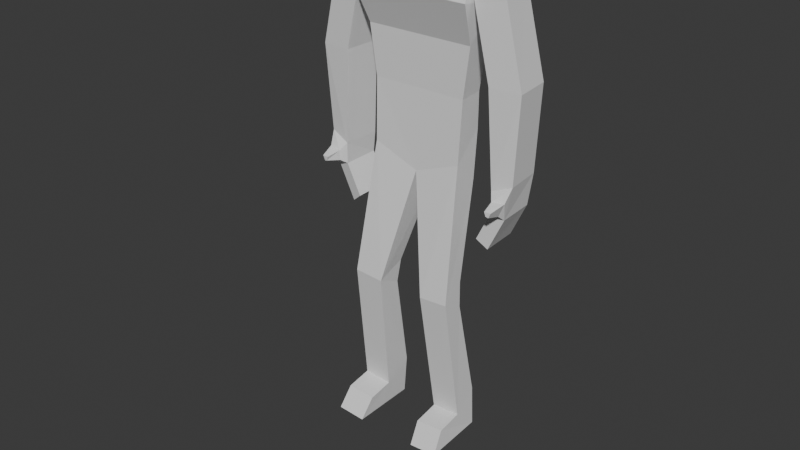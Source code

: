# Source: shadow.blend  (saved by Blender 4.0.36; exported with 4.5.12 LTS)
import bpy
from mathutils import Matrix  # noqa: F401  (used for matrix-valued properties, if any)

bpy.ops.wm.read_factory_settings(use_empty=True)
scene = bpy.context.scene
scene.name = 'Scene'

# ---- collections
col_collection = bpy.data.collections.new('Collection'); scene.collection.children.link(col_collection)

# ---- world
world_world = bpy.data.worlds.new('World'); scene.world = world_world
world_world.use_nodes = True; world_world.node_tree.nodes.clear()
_N = world_world.node_tree.nodes; _L = world_world.node_tree.links
n0 = _N.new('ShaderNodeOutputWorld'); n0.name = 'World Output'; n0.location = (300, 300)
n1 = _N.new('ShaderNodeBackground'); n1.name = 'Background'; n1.location = (10, 300)
n1.inputs[0].default_value = (0.05088, 0.05088, 0.05088, 1.0)
_L.new(n1.outputs[0], n0.inputs[0])
n0.is_active_output = True
world_world.color = (0.05088, 0.05088, 0.05088)
world_world.use_sun_shadow = False
world_world.sun_shadow_jitter_overblur = 0.0

# ---- meshes
me_cube_001 = bpy.data.meshes.new('Cube.001')
me_cube_001.from_pydata([(0.3196, -0.6965, 8.625), (0.445, -0.4929, 9.955), (0.7193, -0.1969, 8.727), (0.5331, -0.581, 9.469), (0.0, -0.7846, 8.537), (0.0, -0.581, 10.04), (0.0, -0.2674, 8.647), (0.0, -0.8453, 9.469), (0.7444, 0.07716, 8.325), (0.6926, 0.6681, 8.24), (0.0, 0.7199, 8.28), (0.0, 0.07716, 8.365), (0.9639, 0.1646, 8.148), (0.9121, 0.6681, 8.148), (0.0, 0.7199, 7.978), (0.0, 0.1005, 8.072), (0.9261, 0.1725, 6.646), (0.8743, 0.6681, 6.646), (0.0, 0.7199, 6.646), (0.0, 0.1725, 6.646), (1.021, -0.1072, 7.326), (0.9688, 0.6681, 7.208), (0.0, 0.7199, 7.425), (0.0, -0.1072, 7.326), (0.7854, 0.1373, 4.797), (0.0, 0.1368, 4.502), (0.0, 0.7199, 7.751), (0.9648, 0.07243, 7.666), (0.9131, 0.6681, 7.662), (0.0, 0.07243, 7.755), (1.366, 0.2164, 8.014), (1.314, 0.7199, 8.014), (1.443, 0.1242, 7.816), (1.391, 0.7199, 7.812), (1.317, 0.09281, 6.157), (1.265, 0.7112, 6.17), (1.837, 0.1465, 6.148), (1.785, 0.7649, 6.161), (1.407, 0.1293, 4.577), (1.354, 0.7477, 4.59), (1.74, 0.183, 4.708), (1.688, 0.8014, 4.722), (0.0, 0.1866, 5.822), (0.8106, 0.1866, 5.822), (0.7644, 0.6481, 5.822), (0.0, 0.6944, 5.822), (0.9791, 0.04615, 0.438), (0.9486, 0.4752, 0.7211), (0.4919, 0.5275, 0.6727), (0.4919, 0.0465, 0.405), (0.9845, 0.4611, 0.05046), (0.5279, 0.5134, 0.001995), (0.9803, -0.3871, 0.3639), (0.4932, -0.3868, 0.3309), (1.016, -0.6101, 0.0223), (0.5291, -0.6098, -0.01073), (1.162, 0.1392, 3.714), (1.151, 0.7575, 3.738), (1.339, 0.1928, 3.568), (1.329, 0.8112, 3.592), (1.601, 0.8063, 4.166), (1.393, 0.7526, 4.243), (1.411, 0.1342, 4.224), (1.62, 0.1879, 4.147), (1.696, 0.06248, 4.481), (1.483, 0.03265, 4.46), (1.479, 0.03538, 4.291), (1.595, 0.06521, 4.248), (1.635, -0.1922, 4.409), (1.53, -0.2031, 4.411), (1.556, -0.2021, 4.34), (1.598, -0.1912, 4.324), (0.906, -0.2452, 2.607), (0.8847, 0.1477, 2.419), (0.8635, 0.1705, 2.836), (0.4281, 0.2, 2.371), (0.3766, 0.2296, 2.784), (0.4024, -0.242, 2.572), (0.0, 0.6847, 10.18), (0.562, 0.5763, 10.06), (0.6807, 0.6829, 9.47), (0.5938, 0.6619, 8.829), (0.6695, -0.006819, 10.17), (0.5778, -0.5373, 10.08), (0.7167, -0.6187, 9.466), (0.4998, -0.7362, 8.592), (0.0, 0.8196, 8.948), (0.0, -0.6225, 10.22), (0.0, -0.006819, 10.36), (0.8143, -0.00584, 9.467), (0.0, 0.89, 9.716), (0.6151, 0.6681, 8.616), (0.0, 0.7666, 8.599), (0.0, -0.0625, 8.479), (0.6587, -0.001482, 8.563), (0.7536, 0.5903, 4.426), (0.7426, 0.6737, 5.232), (0.0, 0.7327, 4.917), (0.07921, 0.6407, 4.141), (0.0, 0.369, 4.502)], [], [(6, 2, 0, 4), (2, 85, 0), (5, 1, 83, 87), (0, 3, 7, 4), (3, 1, 5, 7), (9, 10, 92, 91), (3, 0, 85, 84), (1, 3, 84, 83), (8, 11, 15, 12), (94, 93, 11, 8), (22, 21, 17, 18), (10, 9, 13, 14), (9, 8, 12, 13), (43, 42, 25, 24), (21, 20, 16, 17), (20, 23, 19, 16), (27, 29, 23, 20), (28, 27, 20, 21), (26, 28, 21, 22), (44, 43, 24, 96), (98, 95, 74, 76), (14, 13, 28, 26), (28, 13, 31, 33), (12, 15, 29, 27), (31, 30, 32, 33), (13, 12, 30, 31), (27, 28, 35, 34), (12, 27, 32, 30), (35, 37, 41, 39), (32, 27, 34, 36), (28, 33, 37, 35), (33, 32, 36, 37), (61, 60, 59, 57), (34, 35, 39, 38), (36, 34, 38, 40), (37, 36, 40, 41), (17, 16, 43, 44), (18, 17, 44, 45), (16, 19, 42, 43), (77, 75, 48, 49), (72, 77, 49, 46), (25, 99, 98, 76, 77), (75, 73, 47, 48), (49, 48, 51), (45, 44, 96, 97), (24, 25, 77, 72), (47, 46, 50), (49, 51, 55, 53), (48, 47, 50, 51), (52, 53, 55, 54), (51, 50, 54, 55), (46, 49, 53, 52), (50, 46, 52, 54), (56, 57, 59, 58), (62, 61, 57, 56), (63, 62, 56, 58), (60, 63, 58, 59), (41, 40, 63, 60), (38, 62, 66, 65), (38, 39, 61, 62), (39, 41, 60, 61), (66, 67, 71, 70), (62, 63, 67, 66), (40, 38, 65, 64), (63, 40, 64, 67), (68, 69, 70, 71), (65, 66, 70, 69), (67, 64, 68, 71), (64, 65, 69, 68), (72, 73, 74), (73, 75, 76, 74), (75, 77, 76), (73, 72, 46, 47), (90, 78, 79, 80), (89, 82, 83, 84), (82, 88, 87, 83), (79, 78, 88, 82), (86, 81, 91, 92), (2, 89, 84, 85), (81, 80, 89, 2), (80, 79, 82, 89), (86, 90, 80, 81), (2, 6, 93, 94), (94, 91, 81, 2), (91, 94, 8, 9), (95, 96, 24), (97, 98, 99), (95, 98, 97, 96), (95, 24, 72, 74)])
_uv = me_cube_001.uv_layers.new(name='UVMap')
_uv.uv.foreach_set('vector', [0.25, 0.625, 0.375, 0.625, 0.375, 0.75, 0.25, 0.75, 0.375, 0.625, 0.375, 0.75, 0.375, 0.75, 0.625, 0.875, 0.625, 0.75, 0.625, 0.75, 0.625, 0.875, 0.375, 0.75, 0.5, 0.75, 0.5, 0.875, 0.375, 0.875, 0.5, 0.75, 0.625, 0.75, 0.625, 0.875, 0.5, 0.875, 0.375, 0.5, 0.375, 0.375, 0.375, 0.375, 0.375, 0.5, 0.5, 0.75, 0.375, 0.75, 0.375, 0.75, 0.5, 0.75, 0.625, 0.75, 0.5, 0.75, 0.5, 0.75, 0.625, 0.75, 0.375, 0.625, 0.25, 0.625, 0.25, 0.625, 0.375, 0.625, 0.375, 0.625, 0.25, 0.625, 0.25, 0.625, 0.375, 0.625, 0.375, 0.375, 0.375, 0.5, 0.375, 0.5, 0.375, 0.375, 0.375, 0.375, 0.375, 0.5, 0.375, 0.5, 0.375, 0.375, 0.375, 0.5, 0.375, 0.625, 0.375, 0.625, 0.375, 0.5, 0.375, 0.625, 0.25, 0.625, 0.25, 0.625, 0.375, 0.625, 0.375, 0.5, 0.375, 0.625, 0.375, 0.625, 0.375, 0.5, 0.375, 0.625, 0.25, 0.625, 0.25, 0.625, 0.375, 0.625, 0.375, 0.625, 0.25, 0.625, 0.25, 0.625, 0.375, 0.625, 0.375, 0.5, 0.375, 0.625, 0.375, 0.625, 0.375, 0.5, 0.375, 0.375, 0.375, 0.5, 0.375, 0.5, 0.375, 0.375, 0.375, 0.5, 0.375, 0.625, 0.375, 0.625, 0.375, 0.5, 0.375, 0.375, 0.375, 0.5, 0.375, 0.5, 0.375, 0.375, 0.375, 0.375, 0.375, 0.5, 0.375, 0.5, 0.375, 0.375, 0.375, 0.5, 0.375, 0.5, 0.375, 0.5, 0.375, 0.5, 0.375, 0.625, 0.25, 0.625, 0.25, 0.625, 0.375, 0.625, 0.375, 0.5, 0.375, 0.625, 0.375, 0.625, 0.375, 0.5, 0.375, 0.5, 0.375, 0.625, 0.375, 0.625, 0.375, 0.5, 0.375, 0.625, 0.375, 0.5, 0.375, 0.5, 0.375, 0.625, 0.375, 0.625, 0.375, 0.625, 0.375, 0.625, 0.375, 0.625, 0.375, 0.5, 0.375, 0.5, 0.375, 0.5, 0.375, 0.5, 0.375, 0.625, 0.375, 0.625, 0.375, 0.625, 0.375, 0.625, 0.375, 0.5, 0.375, 0.5, 0.375, 0.5, 0.375, 0.5, 0.375, 0.5, 0.375, 0.625, 0.375, 0.625, 0.375, 0.5, 0.375, 0.5, 0.375, 0.5, 0.375, 0.5, 0.375, 0.5, 0.375, 0.625, 0.375, 0.5, 0.375, 0.5, 0.375, 0.625, 0.375, 0.625, 0.375, 0.625, 0.375, 0.625, 0.375, 0.625, 0.375, 0.5, 0.375, 0.625, 0.375, 0.625, 0.375, 0.5, 0.375, 0.5, 0.375, 0.625, 0.375, 0.625, 0.375, 0.5, 0.375, 0.375, 0.375, 0.5, 0.375, 0.5, 0.375, 0.375, 0.375, 0.625, 0.25, 0.625, 0.25, 0.625, 0.375, 0.625, 0.0, 0.0, 0.0, 0.0, 0.0, 0.0, 0.0, 0.0, 0.375, 0.625, 0.25, 0.625, 0.25, 0.625, 0.375, 0.625, 0.0, 0.0, 0.0, 0.0, 0.0, 0.0, 0.0, 0.0, 0.0, 0.0, 0.375, 0.375, 0.375, 0.5, 0.375, 0.5, 0.375, 0.375, 0.0, 0.0, 0.0, 0.0, 0.0, 0.0, 0.375, 0.375, 0.375, 0.5, 0.375, 0.5, 0.375, 0.375, 0.375, 0.625, 0.25, 0.625, 0.25, 0.625, 0.375, 0.625, 0.375, 0.5, 0.375, 0.625, 0.375, 0.5, 0.0, 0.0, 0.0, 0.0, 0.0, 0.0, 0.0, 0.0, 0.375, 0.375, 0.375, 0.5, 0.375, 0.5, 0.375, 0.375, 0.375, 0.625, 0.25, 0.625, 0.25, 0.625, 0.375, 0.625, 0.25, 0.625, 0.375, 0.625, 0.375, 0.625, 0.25, 0.625, 0.375, 0.625, 0.25, 0.625, 0.25, 0.625, 0.375, 0.625, 0.375, 0.625, 0.375, 0.625, 0.375, 0.625, 0.375, 0.625, 0.375, 0.625, 0.375, 0.5, 0.375, 0.5, 0.375, 0.625, 0.375, 0.625, 0.375, 0.5, 0.375, 0.5, 0.375, 0.625, 0.375, 0.625, 0.375, 0.625, 0.375, 0.625, 0.375, 0.625, 0.375, 0.5, 0.375, 0.625, 0.375, 0.625, 0.375, 0.5, 0.375, 0.5, 0.375, 0.625, 0.375, 0.625, 0.375, 0.5, 0.375, 0.625, 0.375, 0.625, 0.375, 0.625, 0.375, 0.625, 0.375, 0.625, 0.375, 0.5, 0.375, 0.5, 0.375, 0.625, 0.375, 0.5, 0.375, 0.5, 0.375, 0.5, 0.375, 0.5, 0.375, 0.625, 0.375, 0.625, 0.375, 0.625, 0.375, 0.625, 0.375, 0.625, 0.375, 0.625, 0.375, 0.625, 0.375, 0.625, 0.375, 0.625, 0.375, 0.625, 0.375, 0.625, 0.375, 0.625, 0.375, 0.625, 0.375, 0.625, 0.375, 0.625, 0.375, 0.625, 0.375, 0.625, 0.375, 0.625, 0.375, 0.625, 0.375, 0.625, 0.375, 0.625, 0.375, 0.625, 0.375, 0.625, 0.375, 0.625, 0.375, 0.625, 0.375, 0.625, 0.375, 0.625, 0.375, 0.625, 0.375, 0.625, 0.375, 0.625, 0.375, 0.625, 0.375, 0.625, 0.375, 0.625, 0.375, 0.5, 0.375, 0.5, 0.375, 0.5, 0.375, 0.375, 0.375, 0.375, 0.375, 0.5, 0.0, 0.0, 0.0, 0.0, 0.0, 0.0, 0.375, 0.5, 0.375, 0.625, 0.375, 0.625, 0.375, 0.5, 0.5, 0.375, 0.625, 0.375, 0.625, 0.5, 0.5, 0.5, 0.5, 0.625, 0.625, 0.625, 0.625, 0.75, 0.5, 0.75, 0.625, 0.625, 0.75, 0.625, 0.75, 0.75, 0.625, 0.75, 0.625, 0.5, 0.75, 0.5, 0.75, 0.625, 0.625, 0.625, 0.375, 0.375, 0.375, 0.5, 0.375, 0.5, 0.375, 0.375, 0.375, 0.625, 0.5, 0.625, 0.5, 0.75, 0.375, 0.75, 0.375, 0.5, 0.5, 0.5, 0.5, 0.625, 0.375, 0.625, 0.5, 0.5, 0.625, 0.5, 0.625, 0.625, 0.5, 0.625, 0.375, 0.375, 0.5, 0.375, 0.5, 0.5, 0.375, 0.5, 0.375, 0.625, 0.25, 0.625, 0.25, 0.625, 0.375, 0.625, 0.375, 0.625, 0.375, 0.5, 0.375, 0.5, 0.375, 0.625, 0.375, 0.5, 0.375, 0.625, 0.375, 0.625, 0.375, 0.5, 0.375, 0.5, 0.375, 0.5184, 0.375, 0.625, 0.375, 0.4007, 0.375, 0.375, 0.375, 0.3819, 0.375, 0.5, 0.375, 0.375, 0.375, 0.375, 0.375, 0.5, 0.375, 0.5, 0.375, 0.625, 0.375, 0.625, 0.375, 0.5])
me_cube_001.update()
arm_armature = bpy.data.armatures.new('Armature')  # bones are not reproduced

# ---- objects
ob_cube = bpy.data.objects.new('Cube', me_cube_001)
ob_armature = bpy.data.objects.new('Armature', arm_armature)

# ---- transforms, parenting, visibility, modifiers, constraints
ob_cube.parent = ob_armature
ob_cube.location = (0.0, 0.0, 0.0)
_vg = ob_cube.vertex_groups.new(name='Bone')
for _i, _w in zip([16, 17, 18, 19, 20, 21, 24, 25, 42, 43, 44, 45, 95, 96, 97, 98, 99], [0.1386, 0.1485, 0.04256, 0.05744, 0.03985, 0.06195, 0.169, 0.6743, 0.9447, 0.772, 0.8256, 0.9547, 0.02465, 0.7263, 0.9299, 0.1048, 0.4066]): _vg.add([_i], _w, 'REPLACE')
_vg = ob_cube.vertex_groups.new(name='Bone.001')
for _i, _w in zip([0, 2, 4, 6, 8, 9, 10, 11, 12, 13, 14, 15, 16, 17, 18, 19, 20, 21, 22, 23, 26, 27, 28, 29, 42, 43, 44, 45, 81, 85, 86, 91, 92, 93, 94, 96], [0.05264, 0.07725, 0.05612, 0.1218, 0.301, 0.3207, 0.8333, 0.2857, 0.09957, 0.1193, 0.9382, 0.7595, 0.6924, 0.6944, 0.9463, 0.9308, 0.345, 0.4035, 0.9701, 0.9013, 0.9546, 0.06743, 0.06112, 0.8767, 0.03394, 0.1103, 0.1156, 0.02854, 0.07308, 0.05474, 0.09366, 0.1365, 0.2719, 0.1817, 0.144, 0.01591]): _vg.add([_i], _w, 'REPLACE')
_vg = ob_cube.vertex_groups.new(name='Bone.002')
for _i, _w in zip([0, 1, 2, 3, 4, 5, 6, 7, 8, 9, 10, 11, 12, 13, 14, 15, 29, 78, 79, 80, 81, 82, 83, 84, 85, 86, 87, 88, 89, 90, 91, 92, 93, 94], [0.919, 0.9908, 0.8468, 0.9762, 0.9184, 0.9946, 0.8475, 0.9798, 0.3254, 0.1818, 0.1542, 0.68, 0.0987, 0.09028, 0.0179, 0.2001, 0.06152, 0.9875, 0.9865, 0.9618, 0.8551, 0.9929, 0.9922, 0.9715, 0.91, 0.8951, 0.9961, 0.9982, 0.9685, 0.9709, 0.7092, 0.716, 0.7841, 0.7044]): _vg.add([_i], _w, 'REPLACE')
_vg = ob_cube.vertex_groups.new(name='Arm1.R')
for _i, _w in zip([0, 2, 4, 6, 8, 9, 11, 12, 13, 14, 15, 16, 17, 20, 21, 23, 26, 27, 28, 29, 30, 31, 32, 33, 34, 35, 36, 37, 41, 81, 85, 91, 93, 94], [0.006463, 0.07573, 0.0006526, 0.01086, 0.3728, 0.4967, 0.01785, 0.8001, 0.7894, 0.005401, 0.0284, 0.1519, 0.1469, 0.5969, 0.5262, 0.06734, 0.02157, 0.9164, 0.9276, 0.05844, 0.9534, 0.9637, 0.9779, 0.9874, 0.9264, 0.9737, 0.5487, 0.9526, 0.00677, 0.07166, 0.02024, 0.1541, 0.01777, 0.1513]): _vg.add([_i], _w, 'REPLACE')
_vg = ob_cube.vertex_groups.new(name='Arm2.R')
for _i, _w in zip([34, 36, 37, 38, 39, 40, 41, 56, 57, 58, 59, 60, 61, 62, 63, 64, 65, 66, 67, 68, 69, 70, 71], [0.07205, 0.4512, 0.04463, 0.9868, 0.9868, 0.9799, 0.9716, 0.9991, 0.9989, 0.9992, 0.999, 0.9976, 0.9976, 0.9979, 0.9985, 0.9912, 0.9926, 0.9962, 0.9964, 0.9946, 0.9948, 0.9951, 0.9951]): _vg.add([_i], _w, 'REPLACE')
_vg = ob_cube.vertex_groups.new(name='Arm1.L')
_vg = ob_cube.vertex_groups.new(name='Arm2.L')
_vg = ob_cube.vertex_groups.new(name='Leg1.R')
for _i, _w in zip([24, 25, 43, 44, 72, 73, 74, 75, 76, 77, 95, 96, 97, 98, 99], [0.824, 0.3237, 0.09573, 0.02451, 0.9331, 0.1124, 0.9651, 0.1814, 0.9535, 0.9358, 0.9611, 0.2348, 0.0675, 0.8923, 0.5929]): _vg.add([_i], _w, 'REPLACE')
_vg = ob_cube.vertex_groups.new(name='Leg2.R')
for _i, _w in zip([46, 47, 48, 49, 50, 51, 53, 72, 73, 74, 75, 76, 77], [0.07783, 0.9251, 0.8806, 0.1255, 0.4866, 0.4847, 0.01588, 0.06856, 0.8835, 0.01691, 0.8135, 0.03271, 0.05973]): _vg.add([_i], _w, 'REPLACE')
_vg = ob_cube.vertex_groups.new(name='Foot.R')
for _i, _w in zip([46, 47, 48, 49, 50, 51, 52, 53, 54, 55], [0.9234, 0.07327, 0.1209, 0.8733, 0.5135, 0.5153, 0.9916, 0.9668, 0.9899, 0.9848]): _vg.add([_i], _w, 'REPLACE')
_vg = ob_cube.vertex_groups.new(name='Leg1.L')
_vg = ob_cube.vertex_groups.new(name='Leg2.L')
_vg = ob_cube.vertex_groups.new(name='Foot.L')
_m = ob_cube.modifiers.new('Mirror', 'MIRROR')
_m.use_clip = True
_m = ob_cube.modifiers.new('Armature', 'ARMATURE')
_m.object = ob_armature
ob_armature.location = (0.0, 0.0, 0.0)
ob_armature.scale = (0.625, 0.625, 0.625)
ob_armature.show_in_front = True

# ---- collection membership
col_collection.objects.link(ob_cube)
col_collection.objects.link(ob_armature)

# ---- scene / render settings (as saved in the file)
scene.frame_start = 1; scene.frame_end = 250; scene.frame_set(1)
scene.render.engine = 'BLENDER_EEVEE_NEXT'
scene.cycles.sampling_pattern = 'TABULATED_SOBOL'
bpy.context.view_layer.update()

# ---- added for rendering (the .blend has no active camera and no usable light): camera, sun
cam_auto = bpy.data.cameras.new('AutoCamera')
cam_auto.lens = 50.0
cam_auto.sensor_width = 36.0
cam_auto.clip_end = 1000.0
ob_auto_camera = bpy.data.objects.new('AutoCamera', cam_auto)
scene.collection.objects.link(ob_auto_camera)
ob_auto_camera.location = (6.07074, -7.43853, 7.17838)
ob_auto_camera.rotation_euler = (1.09748, -7.21219e-08, 0.694738)
scene.camera = ob_auto_camera
light_auto_sun = bpy.data.lights.new('AutoSun', 'SUN')
light_auto_sun.energy = 3.0
light_auto_sun.angle = 0.0523599
ob_auto_sun = bpy.data.objects.new('AutoSun', light_auto_sun)
scene.collection.objects.link(ob_auto_sun)
ob_auto_sun.rotation_euler = (0.872665, 0.174533, 0.523599)
bpy.context.view_layer.update()

